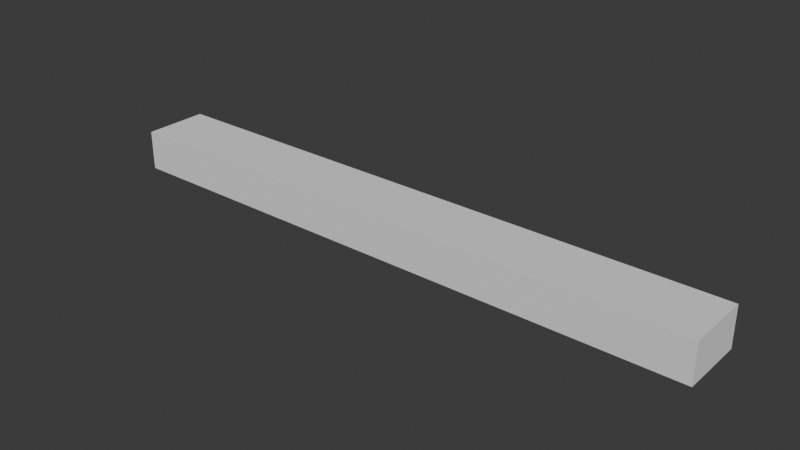 # Source: ChurchBench.blend  (saved by Blender 5.0.118; exported with 4.5.12 LTS)
import bpy
from mathutils import Matrix  # noqa: F401  (used for matrix-valued properties, if any)

bpy.ops.wm.read_factory_settings(use_empty=True)
scene = bpy.context.scene
scene.name = 'Scene'

# ---- collections
col_collection = bpy.data.collections.new('Collection'); scene.collection.children.link(col_collection)

# ---- world
world_world = bpy.data.worlds.new('World'); scene.world = world_world
world_world.use_nodes = True; world_world.node_tree.nodes.clear()
_N = world_world.node_tree.nodes; _L = world_world.node_tree.links
n0 = _N.new('ShaderNodeOutputWorld'); n0.name = 'World Output'; n0.location = (200, 100)
n1 = _N.new('ShaderNodeBackground'); n1.name = 'Background'; n1.location = (-200, 100)
n1.inputs[0].default_value = (0.05088, 0.05088, 0.05088, 1.0)
_L.new(n1.outputs[0], n0.inputs[0])
n0.is_active_output = True
world_world.color = (0.05088, 0.05088, 0.05088)
world_world.sun_shadow_jitter_overblur = 0.0

# ---- meshes
me_cube_002 = bpy.data.meshes.new('Cube.002')
me_cube_002.from_pydata([(-9.302, -1.0, 0.0), (-9.302, -1.0, 1.229), (-9.302, 1.0, 0.0), (-9.302, 1.0, 1.229), (9.302, -1.0, 0.0), (9.302, -1.0, 1.229), (9.302, 1.0, 0.0), (9.302, 1.0, 1.229)], [], [(0, 1, 3, 2), (2, 3, 7, 6), (6, 7, 5, 4), (4, 5, 1, 0), (2, 6, 4, 0), (7, 3, 1, 5)])
_uv = me_cube_002.uv_layers.new(name='UVMap')
_uv.uv.foreach_set('vector', [0.375, 0.0, 0.625, 0.0, 0.625, 0.25, 0.375, 0.25, 0.375, 0.25, 0.625, 0.25, 0.625, 0.5, 0.375, 0.5, 0.375, 0.5, 0.625, 0.5, 0.625, 0.75, 0.375, 0.75, 0.375, 0.75, 0.625, 0.75, 0.625, 1.0, 0.375, 1.0, 0.125, 0.5, 0.375, 0.5, 0.375, 0.75, 0.125, 0.75, 0.625, 0.5, 0.875, 0.5, 0.875, 0.75, 0.625, 0.75])
me_cube_002.update()
me_cube_003 = bpy.data.meshes.new('Cube.003')
me_cube_003.from_pydata([(-3.456, 0.02751, 0.5501), (-3.456, 0.02751, 0.6053), (-3.456, 0.5973, 0.5501), (-3.456, 0.5973, 0.6053), (3.456, 0.02751, 0.5501), (3.456, 0.02751, 0.6053), (3.456, 0.5973, 0.5501), (3.456, 0.5973, 0.6053)], [], [(0, 1, 3, 2), (2, 3, 7, 6), (6, 7, 5, 4), (4, 5, 1, 0), (2, 6, 4, 0), (7, 3, 1, 5)])
_uv = me_cube_003.uv_layers.new(name='UVMap')
_uv.uv.foreach_set('vector', [0.375, 0.0, 0.625, 0.0, 0.625, 0.25, 0.375, 0.25, 0.375, 0.25, 0.625, 0.25, 0.625, 0.5, 0.375, 0.5, 0.375, 0.5, 0.625, 0.5, 0.625, 0.75, 0.375, 0.75, 0.375, 0.75, 0.625, 0.75, 0.625, 1.0, 0.375, 1.0, 0.125, 0.5, 0.375, 0.5, 0.375, 0.75, 0.125, 0.75, 0.625, 0.5, 0.875, 0.5, 0.875, 0.75, 0.625, 0.75])
me_cube_003.update()
me_cube_004 = bpy.data.meshes.new('Cube.004')
me_cube_004.from_pydata([(-3.456, 0.02761, 0.5501), (-3.456, -0.02761, 0.5501), (-3.456, 0.02761, 1.228), (-3.456, -0.02761, 1.228), (3.456, 0.02761, 0.5501), (3.456, -0.02761, 0.5501), (3.456, 0.02761, 1.228), (3.456, -0.02761, 1.228)], [], [(0, 1, 3, 2), (2, 3, 7, 6), (6, 7, 5, 4), (4, 5, 1, 0), (2, 6, 4, 0), (7, 3, 1, 5)])
_uv = me_cube_004.uv_layers.new(name='UVMap')
_uv.uv.foreach_set('vector', [0.375, 0.0, 0.625, 0.0, 0.625, 0.25, 0.375, 0.25, 0.375, 0.25, 0.625, 0.25, 0.625, 0.5, 0.375, 0.5, 0.375, 0.5, 0.625, 0.5, 0.625, 0.75, 0.375, 0.75, 0.375, 0.75, 0.625, 0.75, 0.625, 1.0, 0.375, 1.0, 0.125, 0.5, 0.375, 0.5, 0.375, 0.75, 0.125, 0.75, 0.625, 0.5, 0.875, 0.5, 0.875, 0.75, 0.625, 0.75])
me_cube_004.update()
me_cube_005 = bpy.data.meshes.new('Cube.005')
me_cube_005.from_pydata([(3.454, -0.02764, 0.0), (3.454, -0.02764, 1.228), (3.454, 0.5951, 0.0), (3.454, 0.5951, 1.228), (3.496, -0.02764, 0.0), (3.496, -0.02764, 1.228), (3.496, 0.5951, 0.0), (3.496, 0.5951, 1.228)], [], [(0, 1, 3, 2), (2, 3, 7, 6), (6, 7, 5, 4), (4, 5, 1, 0), (2, 6, 4, 0), (7, 3, 1, 5)])
_uv = me_cube_005.uv_layers.new(name='UVMap')
_uv.uv.foreach_set('vector', [0.375, 0.0, 0.625, 0.0, 0.625, 0.25, 0.375, 0.25, 0.375, 0.25, 0.625, 0.25, 0.625, 0.5, 0.375, 0.5, 0.375, 0.5, 0.625, 0.5, 0.625, 0.75, 0.375, 0.75, 0.375, 0.75, 0.625, 0.75, 0.625, 1.0, 0.375, 1.0, 0.125, 0.5, 0.375, 0.5, 0.375, 0.75, 0.125, 0.75, 0.625, 0.5, 0.875, 0.5, 0.875, 0.75, 0.625, 0.75])
me_cube_005.update()

# ---- objects
ob_ref = bpy.data.objects.new('Ref', me_cube_002)
ob_cube = bpy.data.objects.new('Cube', me_cube_003)
ob_cube_001 = bpy.data.objects.new('Cube.001', me_cube_004)
ob_cube_002 = bpy.data.objects.new('Cube.002', me_cube_005)

# ---- transforms, parenting, visibility, modifiers, constraints
ob_ref.location = (0.0, 0.0, 0.0)
ob_cube.location = (0.0, 0.0, 0.0)
ob_cube_001.location = (0.0, 0.0, 0.0)
ob_cube_002.location = (0.0, 0.0, 0.0)
_m = ob_cube_002.modifiers.new('Mirror', 'MIRROR')

# ---- collection membership
col_collection.objects.link(ob_ref)
col_collection.objects.link(ob_cube)
col_collection.objects.link(ob_cube_001)
col_collection.objects.link(ob_cube_002)

# ---- scene / render settings (as saved in the file)
scene.frame_start = 1; scene.frame_end = 250; scene.frame_set(1)
scene.render.engine = 'BLENDER_EEVEE_NEXT'
scene.render.fps = 25
scene.render.bake_bias = 0.0
scene.render.bake_samples = 0
scene.cycles.sampling_pattern = 'TABULATED_SOBOL'
scene.eevee.use_volume_custom_range = False
bpy.context.view_layer.update()

# ---- added for rendering (the .blend has no active camera and no usable light): camera, sun
cam_auto = bpy.data.cameras.new('AutoCamera')
cam_auto.lens = 50.0
cam_auto.sensor_width = 36.0
cam_auto.clip_end = 1000.0
ob_auto_camera = bpy.data.objects.new('AutoCamera', cam_auto)
scene.collection.objects.link(ob_auto_camera)
ob_auto_camera.location = (17.35, -20.82, 14.4945)
ob_auto_camera.rotation_euler = (1.09748, -7.21219e-08, 0.694738)
scene.camera = ob_auto_camera
light_auto_sun = bpy.data.lights.new('AutoSun', 'SUN')
light_auto_sun.energy = 3.0
light_auto_sun.angle = 0.0523599
ob_auto_sun = bpy.data.objects.new('AutoSun', light_auto_sun)
scene.collection.objects.link(ob_auto_sun)
ob_auto_sun.rotation_euler = (0.872665, 0.174533, 0.523599)
bpy.context.view_layer.update()
